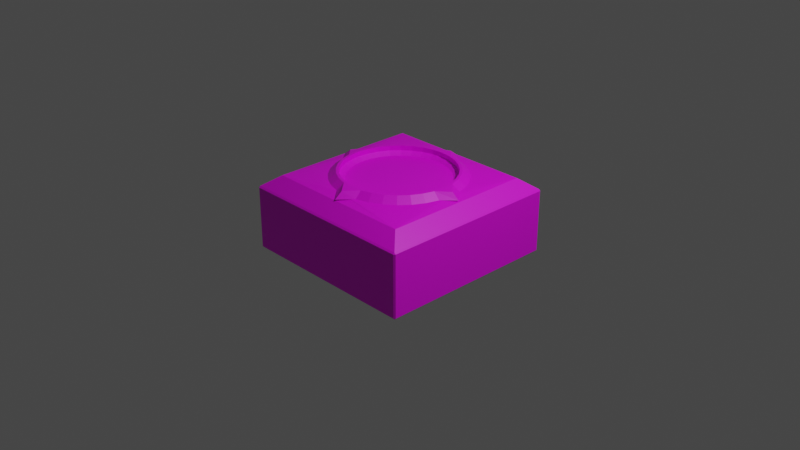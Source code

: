 # Source: DisconnectedSocketBlock.blend  (saved by Blender 3.3.6; exported with 4.5.12 LTS)
import bpy
from mathutils import Matrix  # noqa: F401  (used for matrix-valued properties, if any)

bpy.ops.wm.read_factory_settings(use_empty=True)
scene = bpy.context.scene
scene.name = 'Scene'

# ---- collections
col_collection = bpy.data.collections.new('Collection'); scene.collection.children.link(col_collection)

# ---- images (referenced by path relative to the original .blend; pixels are not part of the script)
import os
ASSET_DIR = os.environ.get("B2B_ASSET_DIR", "")  # directory of the original .blend (textures are referenced by path, not embedded)
HERE = os.path.dirname(os.path.abspath(__file__))  # packed textures are extracted next to this script under _unpacked/

def load_image(name, relpath, width, height, colorspace="sRGB"):
    """Load a texture the original file referenced (path relative to the .blend, or extracted next to this script)."""
    p = next((c for c in (os.path.join(HERE, relpath), os.path.join(ASSET_DIR, relpath)) if relpath and os.path.exists(c)), "")
    if p:
        img = bpy.data.images.load(p, check_existing=True)
        img.name = name
    else:  # same state as the original file: an image datablock whose file is absent (Cycles renders it pink)
        img = bpy.data.images.new(name, width, height)
        img.source = "FILE"
        img.filepath = "//" + (relpath or name)
    img.colorspace_settings.name = colorspace
    return img
img_mesh_sockettile_01 = load_image('Mesh_SocketTile_01', 'DisconnectedSocketBlock.png', 1024, 1024, 'sRGB')

# ---- materials (node trees are filled in below, after node groups)
mat_socketblock_mat = bpy.data.materials.new('SocketBlock_MAT')
mat_socketblock_mat.alpha_threshold = 0.0
mat_socketblock_mat.use_transparent_shadow = False
mat_socketblock_mat.roughness = 0.5
mat_socketblock_mat.line_color = (0.0, 0.0, 0.0, 1.0)

# ---- material node trees
mat_socketblock_mat.use_nodes = True; mat_socketblock_mat.node_tree.nodes.clear()
_N = mat_socketblock_mat.node_tree.nodes; _L = mat_socketblock_mat.node_tree.links
n0 = _N.new('ShaderNodeOutputMaterial'); n0.name = 'Material Output'; n0.location = (300, 300)
n1 = _N.new('ShaderNodeBsdfPrincipled'); n1.name = 'Principled BSDF'; n1.location = (10, 300)
n1.distribution = 'GGX'
n1.subsurface_method = 'RANDOM_WALK_SKIN'
n1.inputs[3].default_value = 1.45
n1.inputs[27].default_value = (0.0, 0.0, 0.0, 1.0)
n1.inputs[28].default_value = 1.0
n2 = _N.new('ShaderNodeTexImage'); n2.name = 'Image Texture'; n2.location = (-280, 273)
n2.image = img_mesh_sockettile_01
_L.new(n1.outputs[0], n0.inputs[0])
_L.new(n2.outputs[0], n1.inputs[0])
n0.is_active_output = True

# ---- world
world_world = bpy.data.worlds.new('World'); scene.world = world_world
world_world.use_nodes = True; world_world.node_tree.nodes.clear()
_N = world_world.node_tree.nodes; _L = world_world.node_tree.links
n0 = _N.new('ShaderNodeOutputWorld'); n0.name = 'World Output'; n0.location = (300, 300)
n1 = _N.new('ShaderNodeBackground'); n1.name = 'Background'; n1.location = (10, 300)
n1.inputs[0].default_value = (0.05088, 0.05088, 0.05088, 1.0)
_L.new(n1.outputs[0], n0.inputs[0])
n0.is_active_output = True
world_world.color = (0.05088, 0.05088, 0.05088)
world_world.use_sun_shadow = False
world_world.sun_shadow_jitter_overblur = 0.0

# ---- cameras
cam_camera = bpy.data.cameras.new('Camera')
cam_camera.clip_end = 100.0
cam_camera.ortho_scale = 7.314

# ---- lights
light_light = bpy.data.lights.new('Light', 'POINT')
light_light.transmission_factor = 0.0
light_light.energy = 1000.0
light_light.shadow_soft_size = 0.1
light_light.shadow_maximum_resolution = 0.006
light_light.use_absolute_resolution = True

# ---- meshes
me_cube = bpy.data.meshes.new('Cube')
me_cube.from_pydata([(1.0, 0.9845, 0.3327), (0.9845, 1.0, 0.3327), (0.8248, 0.8248, 0.4659), (0.9845, 0.9845, -0.3449), (0.9845, 1.0, -0.3294), (1.0, 0.9845, -0.3294), (0.9845, -1.0, 0.3327), (1.0, -0.9845, 0.3327), (0.8248, -0.8248, 0.4659), (1.0, -0.9845, -0.3294), (0.9845, -1.0, -0.3294), (0.9845, -0.9845, -0.3449), (-1.0, 0.9845, 0.3327), (-0.8248, 0.8248, 0.4659), (-0.9845, 1.0, 0.3327), (-1.0, 0.9845, -0.3294), (-0.9845, 1.0, -0.3294), (-0.9845, 0.9845, -0.3449), (-1.0, -0.9845, 0.3327), (-0.9845, -1.0, 0.3327), (-0.8248, -0.8248, 0.4659), (-1.0, -0.9845, -0.3294), (-0.9845, -0.9845, -0.3449), (-0.9845, -1.0, -0.3294), (0.9845, 1.0, 0.01537), (1.0, 0.9845, 0.01537), (1.0, 0.9845, 0.0006461), (0.9845, 1.0, 0.0006461), (-1.0, -0.9845, 0.0006461), (-0.9845, -1.0, 0.0006461), (-0.9845, -1.0, 0.01537), (-1.0, -0.9845, 0.01537), (1.0, -0.9845, 0.01537), (0.9845, -1.0, 0.01537), (0.9845, -1.0, 0.0006461), (1.0, -0.9845, 0.0006461), (-1.0, 0.9845, 0.01537), (-0.9845, 1.0, 0.01537), (-0.9845, 1.0, 0.0006461), (-1.0, 0.9845, 0.0006461), (1.0, 0.9845, 0.1413), (0.9845, 1.0, 0.1413), (0.9845, 1.0, -0.01325), (1.0, 0.9845, -0.01325), (-0.9845, -1.0, -0.01325), (-1.0, -0.9845, -0.01325), (-1.0, -0.9845, 0.1413), (-0.9845, -1.0, 0.1413), (0.9845, -1.0, 0.1413), (1.0, -0.9845, 0.1413), (1.0, -0.9845, -0.01325), (0.9845, -1.0, -0.01325), (-0.9845, 1.0, 0.1413), (-1.0, 0.9845, 0.1413), (-1.0, 0.9845, -0.01325), (-0.9845, 1.0, -0.01325), (-0.9845, 1.0, 0.002909), (-1.0, 0.9845, 0.002909), (0.9845, -1.0, 0.002909), (1.0, -0.9845, 0.002909), (-0.9845, -1.0, 0.002909), (-1.0, -0.9845, 0.002909), (1.0, 0.9845, 0.002909), (0.9845, 1.0, 0.002909), (-0.9845, 1.0, -0.001221), (0.9845, -1.0, -0.001221), (-1.0, -0.9845, -0.001221), (1.0, 0.9845, -0.001221), (-1.0, 0.9845, -0.001221), (1.0, -0.9845, -0.001221), (-0.9845, -1.0, -0.001221), (0.9845, 1.0, -0.001221), (0.9845, -0.9845, 0.3481), (-0.9845, -0.9845, 0.3481), (0.9845, 0.9845, 0.3481), (-0.9845, 0.9845, 0.3481), (-5.491e-08, 0.6001, 0.5008), (0.1171, 0.5886, 0.5008), (0.2297, 0.5545, 0.5008), (0.3334, 0.499, 0.5008), (0.4244, 0.4244, 0.5008), (0.499, 0.3334, 0.5008), (0.5545, 0.2297, 0.5008), (0.5886, 0.1171, 0.5008), (0.6001, -2.081e-09, 0.5008), (0.5886, -0.1171, 0.5008), (0.5545, -0.2297, 0.5008), (0.499, -0.3334, 0.5008), (0.4244, -0.4244, 0.5008), (0.3334, -0.499, 0.5008), (0.2297, -0.5545, 0.5008), (0.1171, -0.5886, 0.5008), (-8.58e-09, -0.6001, 0.5008), (-0.1171, -0.5886, 0.5008), (-0.2297, -0.5545, 0.5008), (-0.3334, -0.499, 0.5008), (-0.4244, -0.4244, 0.5008), (-0.499, -0.3334, 0.5008), (-0.5545, -0.2297, 0.5008), (-0.5886, -0.1171, 0.5008), (-0.6001, -2.93e-09, 0.5008), (-0.5886, 0.1171, 0.5008), (-0.5545, 0.2297, 0.5008), (-0.499, 0.3334, 0.5008), (-0.4244, 0.4244, 0.5008), (-0.3334, 0.499, 0.5008), (-0.2297, 0.5545, 0.5008), (-0.1171, 0.5886, 0.5008), (-6.252e-08, 0.7111, 0.4887), (0.1387, 0.6975, 0.4887), (0.2721, 0.657, 0.4887), (0.3951, 0.5913, 0.4887), (0.5029, 0.5029, 0.4887), (0.5913, 0.3951, 0.4887), (0.657, 0.2721, 0.4887), (0.6975, 0.1387, 0.4887), (0.7111, -5.269e-10, 0.4887), (0.6975, -0.1387, 0.4887), (0.657, -0.2721, 0.4887), (0.5913, -0.3951, 0.4887), (0.5029, -0.5029, 0.4887), (0.3951, -0.5913, 0.4887), (0.2721, -0.657, 0.4887), (0.1387, -0.6975, 0.4887), (-1.329e-09, -0.7111, 0.4887), (-0.1387, -0.6975, 0.4887), (-0.2721, -0.657, 0.4887), (-0.3951, -0.5913, 0.4887), (-0.5029, -0.5029, 0.4887), (-0.5913, -0.3951, 0.4887), (-0.657, -0.2721, 0.4887), (-0.6975, -0.1387, 0.4887), (-0.7111, -5.269e-10, 0.4887), (-0.6975, 0.1387, 0.4887), (-0.657, 0.2721, 0.4887), (-0.5913, 0.3951, 0.4887), (-0.5029, 0.5029, 0.4887), (-0.3951, 0.5913, 0.4887), (-0.2721, 0.657, 0.4887), (-0.1387, 0.6975, 0.4887), (-5.757e-08, 0.6285, 0.5515), (0.1226, 0.6164, 0.5515), (0.2405, 0.5807, 0.5515), (0.3492, 0.5226, 0.5515), (0.4444, 0.4444, 0.5515), (0.5226, 0.3492, 0.5515), (0.5807, 0.2405, 0.5515), (0.6164, 0.1226, 0.5515), (0.6285, -2.93e-09, 0.5515), (0.6164, -0.1226, 0.5515), (0.5807, -0.2405, 0.5515), (0.5226, -0.3492, 0.5515), (0.4444, -0.4444, 0.5515), (0.3492, -0.5226, 0.5515), (0.2405, -0.5807, 0.5515), (0.1226, -0.6164, 0.5515), (-3.485e-09, -0.6285, 0.5515), (-0.1226, -0.6164, 0.5515), (-0.2405, -0.5807, 0.5515), (-0.3492, -0.5226, 0.5515), (-0.4444, -0.4444, 0.5515), (-0.5226, -0.3492, 0.5515), (-0.5807, -0.2405, 0.5515), (-0.6164, -0.1226, 0.5515), (-0.6285, -2.93e-09, 0.5515), (-0.6164, 0.1226, 0.5515), (-0.5807, 0.2405, 0.5515), (-0.5226, 0.3492, 0.5515), (-0.4444, 0.4444, 0.5515), (-0.3492, 0.5226, 0.5515), (-0.2405, 0.5807, 0.5515), (-0.1226, 0.6164, 0.5515), (-5.491e-08, 0.6001, 0.5515), (0.1171, 0.5886, 0.5515), (0.2297, 0.5545, 0.5515), (0.3334, 0.499, 0.5515), (0.4244, 0.4244, 0.5515), (0.499, 0.3334, 0.5515), (0.5545, 0.2297, 0.5515), (0.5886, 0.1171, 0.5515), (0.6001, -2.081e-09, 0.5515), (0.5886, -0.1171, 0.5515), (0.5545, -0.2297, 0.5515), (0.499, -0.3334, 0.5515), (0.4244, -0.4244, 0.5515), (0.3334, -0.499, 0.5515), (0.2297, -0.5545, 0.5515), (0.1171, -0.5886, 0.5515), (-8.58e-09, -0.6001, 0.5515), (-0.1171, -0.5886, 0.5515), (-0.2297, -0.5545, 0.5515), (-0.3334, -0.499, 0.5515), (-0.4244, -0.4244, 0.5515), (-0.499, -0.3334, 0.5515), (-0.5545, -0.2297, 0.5515), (-0.5886, -0.1171, 0.5515), (-0.6001, -2.93e-09, 0.5515), (-0.5886, 0.1171, 0.5515), (-0.5545, 0.2297, 0.5515), (-0.499, 0.3334, 0.5515), (-0.4244, 0.4244, 0.5515), (-0.3334, 0.499, 0.5515), (-0.2297, 0.5545, 0.5515), (-0.1171, 0.5886, 0.5515), (-5.182e-08, 0.5401, 0.465), (0.1054, 0.5297, 0.465), (0.2067, 0.499, 0.465), (0.3, 0.449, 0.465), (0.3819, 0.3819, 0.465), (0.449, 0.3, 0.465), (0.499, 0.2067, 0.465), (0.5297, 0.1054, 0.465), (0.5401, -5.974e-09, 0.465), (0.5297, -0.1054, 0.465), (0.499, -0.2067, 0.465), (0.449, -0.3, 0.465), (0.3819, -0.3819, 0.465), (0.3, -0.449, 0.465), (0.2067, -0.499, 0.465), (0.1054, -0.5297, 0.465), (-1.012e-08, -0.5401, 0.465), (-0.1054, -0.5297, 0.465), (-0.2067, -0.499, 0.465), (-0.3, -0.449, 0.465), (-0.3819, -0.3819, 0.465), (-0.449, -0.3, 0.465), (-0.499, -0.2067, 0.465), (-0.5297, -0.1054, 0.465), (-0.5401, -6.738e-09, 0.465), (-0.5297, 0.1054, 0.465), (-0.499, 0.2067, 0.465), (-0.449, 0.3, 0.465), (-0.3819, 0.3819, 0.465), (-0.3, 0.449, 0.465), (-0.2067, 0.499, 0.465), (-0.1054, 0.5297, 0.465), (3.725e-08, -0.833, 0.4812), (3.539e-08, -0.7511, 0.5441), (0.8205, 1.118e-08, 0.4835), (0.7387, 7.451e-09, 0.5464), (-2.129e-09, 0.8107, 0.4739), (9.725e-10, 0.7288, 0.5367), (-0.8153, 3.725e-09, 0.4728), (-0.7334, 0.0, 0.5356)], [(34, 51)], [(37, 14, 1, 24), (51, 44, 29, 23, 10), (33, 6, 19, 30), (2, 13, 20, 132, 133, 134, 135, 136, 137, 138, 139, 108, 109, 110, 111, 112, 113, 114, 115, 116), (17, 3, 11, 22), (31, 18, 12, 36), (0, 1, 74), (3, 4, 5), (6, 7, 72), (9, 10, 11), (12, 75, 14), (15, 16, 17), (18, 19, 73), (21, 22, 23), (17, 22, 21, 15), (3, 17, 16, 4), (30, 19, 18, 31), (72, 73, 19, 6), (74, 72, 7, 0), (22, 11, 10, 23), (73, 75, 12, 18), (75, 74, 1, 14), (11, 3, 5, 9), (0, 25, 24, 1), (64, 55, 54, 68), (65, 51, 50, 69), (6, 33, 32, 7), (14, 37, 36, 12), (67, 43, 42, 71), (25, 0, 7, 32), (70, 60, 61, 66), (67, 62, 59, 69), (66, 61, 57, 68), (64, 56, 63, 71), (65, 58, 60, 70), (51, 65, 70, 44), (55, 64, 71, 42), (45, 66, 68, 54), (43, 67, 69, 50), (44, 70, 66, 45), (62, 67, 71, 63), (58, 65, 69, 59), (56, 64, 68, 57), (21, 28, 45, 54, 39, 15), (23, 44, 45, 21), (15, 54, 55, 16), (5, 43, 50, 9), (9, 50, 51, 10), (16, 55, 42, 4), (4, 42, 43, 5), (24, 63, 56, 37), (36, 37, 56, 57), (36, 57, 61, 31), (31, 61, 60, 30), (30, 60, 58, 33), (32, 33, 58, 59), (32, 59, 62, 25), (24, 25, 62, 63), (8, 20, 73, 72), (2, 8, 72, 74), (20, 13, 75, 73), (13, 2, 74, 75), (100, 99, 227, 228), (117, 118, 119, 120, 121, 122, 123, 124, 125, 126, 127, 128, 129, 130, 131, 132, 20, 8, 2, 116), (113, 112, 144, 145), (139, 138, 170, 171), (98, 99, 195, 194), (112, 111, 143, 144), (138, 137, 169, 170), (97, 98, 194, 193), (111, 110, 142, 143), (137, 136, 168, 169), (96, 97, 193, 192), (110, 109, 141, 142), (136, 135, 167, 168), (95, 96, 192, 191), (141, 109, 240, 241), (135, 134, 166, 167), (94, 95, 191, 190), (134, 133, 165, 166), (93, 94, 190, 189), (132, 131, 242), (92, 93, 189, 188), (164, 165, 243), (91, 92, 188, 187), (131, 130, 162, 163), (90, 91, 187, 186), (130, 129, 161, 162), (89, 90, 186, 185), (129, 128, 160, 161), (88, 89, 185, 184), (128, 127, 159, 160), (87, 88, 184, 183), (127, 126, 158, 159), (86, 87, 183, 182), (126, 125, 157, 158), (172, 173, 141, 140), (173, 174, 142, 141), (174, 175, 143, 142), (175, 176, 144, 143), (176, 177, 145, 144), (177, 178, 146, 145), (178, 179, 147, 146), (179, 180, 148, 147), (180, 181, 149, 148), (181, 182, 150, 149), (182, 183, 151, 150), (183, 184, 152, 151), (184, 185, 153, 152), (185, 186, 154, 153), (186, 187, 155, 154), (187, 188, 156, 155), (188, 189, 157, 156), (189, 190, 158, 157), (190, 191, 159, 158), (191, 192, 160, 159), (192, 193, 161, 160), (193, 194, 162, 161), (194, 195, 163, 162), (195, 196, 164, 163), (196, 197, 165, 164), (197, 198, 166, 165), (198, 199, 167, 166), (199, 200, 168, 167), (200, 201, 169, 168), (201, 202, 170, 169), (202, 203, 171, 170), (203, 172, 140, 171), (99, 100, 196, 195), (108, 139, 240), (114, 113, 145, 146), (100, 101, 197, 196), (115, 114, 146, 147), (101, 102, 198, 197), (148, 149, 239), (102, 103, 199, 198), (76, 77, 173, 172), (116, 115, 238), (103, 104, 200, 199), (77, 78, 174, 173), (118, 117, 149, 150), (104, 105, 201, 200), (78, 79, 175, 174), (119, 118, 150, 151), (105, 106, 202, 201), (79, 80, 176, 175), (120, 119, 151, 152), (106, 107, 203, 202), (80, 81, 177, 176), (121, 120, 152, 153), (107, 76, 172, 203), (81, 82, 178, 177), (122, 121, 153, 154), (82, 83, 179, 178), (123, 122, 154, 155), (83, 84, 180, 179), (125, 124, 236), (84, 85, 181, 180), (157, 125, 236, 237), (85, 86, 182, 181), (212, 211, 210, 209, 208, 207, 206, 205, 204, 235, 234, 233, 232, 231, 230, 229, 228, 227, 226, 225, 224, 223, 222, 221, 220, 219, 218, 217, 216, 215, 214, 213), (87, 86, 214, 215), (101, 100, 228, 229), (88, 87, 215, 216), (102, 101, 229, 230), (89, 88, 216, 217), (103, 102, 230, 231), (90, 89, 217, 218), (77, 76, 204, 205), (104, 103, 231, 232), (91, 90, 218, 219), (78, 77, 205, 206), (105, 104, 232, 233), (92, 91, 219, 220), (79, 78, 206, 207), (106, 105, 233, 234), (93, 92, 220, 221), (80, 79, 207, 208), (107, 106, 234, 235), (94, 93, 221, 222), (81, 80, 208, 209), (76, 107, 235, 204), (95, 94, 222, 223), (82, 81, 209, 210), (96, 95, 223, 224), (83, 82, 210, 211), (97, 96, 224, 225), (84, 83, 211, 212), (98, 97, 225, 226), (85, 84, 212, 213), (99, 98, 226, 227), (86, 85, 213, 214), (155, 156, 237), (156, 157, 237), (124, 123, 236), (123, 155, 237, 236), (149, 117, 238, 239), (117, 116, 238), (147, 148, 239), (115, 147, 239, 238), (140, 141, 241), (139, 171, 241, 240), (171, 140, 241), (109, 108, 240), (131, 163, 243, 242), (165, 133, 242, 243), (133, 132, 242), (163, 164, 243)])
_uv = me_cube.uv_layers.new(name='UVMap')
_uv.uv.foreach_set('vector', [0.06155, 0.8865, 0.0125, 0.8865, 0.0125, 0.6713, 0.06155, 0.6713, 0.8187, 0.0125, 0.8187, 0.2277, 0.8209, 0.2277, 0.7698, 0.2277, 0.7698, 0.0125, 0.8259, 0.5078, 0.7769, 0.5078, 0.7769, 0.2925, 0.8259, 0.2925, 0.3419, 0.0125, 0.5969, 0.0125, 0.5969, 0.2675, 0.5793, 0.14, 0.5772, 0.1186, 0.571, 0.09794, 0.5608, 0.07893, 0.5471, 0.06227, 0.5305, 0.0486, 0.5115, 0.03844, 0.4908, 0.03219, 0.4694, 0.03008, 0.448, 0.03219, 0.4273, 0.03844, 0.4083, 0.0486, 0.3917, 0.06227, 0.378, 0.07893, 0.3678, 0.09794, 0.3616, 0.1186, 0.3595, 0.14, 0.0125, 0.3419, 0.3169, 0.3419, 0.3169, 0.6463, 0.0125, 0.6463, 0.1356, 0.8865, 0.08655, 0.8865, 0.08655, 0.6713, 0.1356, 0.6713, 0.6802, 0.2657, 0.6774, 0.2638, 0.6802, 0.2628, 0.6988, 0.4866, 0.696, 0.4856, 0.6988, 0.4837, 0.671, 0.4866, 0.6682, 0.4847, 0.671, 0.4837, 0.5881, 0.4837, 0.5881, 0.4871, 0.5857, 0.4854, 0.6497, 0.2638, 0.6524, 0.2628, 0.6524, 0.2658, 0.6155, 0.4837, 0.6155, 0.4871, 0.6131, 0.4854, 0.6219, 0.2648, 0.6247, 0.2628, 0.6247, 0.2658, 0.6405, 0.4847, 0.6432, 0.4837, 0.6432, 0.4866, 0.9327, 0.2925, 0.9327, 0.5969, 0.9303, 0.5969, 0.9303, 0.2925, 0.2345, 0.9757, 0.2345, 0.6713, 0.2369, 0.6713, 0.2369, 0.9757, 0.3453, 0.7547, 0.3453, 0.8037, 0.3419, 0.8037, 0.3419, 0.7547, 0.9875, 0.2925, 0.9875, 0.5969, 0.9851, 0.5969, 0.9851, 0.2925, 0.9601, 0.6219, 0.9601, 0.9263, 0.9577, 0.9263, 0.9577, 0.6219, 0.2916, 0.6713, 0.2916, 0.9757, 0.2893, 0.9757, 0.2893, 0.6713, 0.9303, 0.9263, 0.9303, 0.6219, 0.9327, 0.6219, 0.9327, 0.9263, 0.2619, 0.9757, 0.2619, 0.6713, 0.2643, 0.6713, 0.2643, 0.9757, 0.9577, 0.5969, 0.9577, 0.2925, 0.9601, 0.2925, 0.9601, 0.5969, 0.3986, 0.8037, 0.3986, 0.7547, 0.402, 0.7547, 0.402, 0.8037, 0.8797, 0.5111, 0.8778, 0.5111, 0.8778, 0.5077, 0.8797, 0.5077, 0.7256, 0.4871, 0.7238, 0.4871, 0.7238, 0.4837, 0.7256, 0.4837, 0.3703, 0.8037, 0.3703, 0.7547, 0.3736, 0.7547, 0.3736, 0.8037, 0.7173, 0.795, 0.7173, 0.746, 0.7206, 0.746, 0.7206, 0.795, 0.8728, 0.2378, 0.8746, 0.2378, 0.8746, 0.2412, 0.8728, 0.2412, 0.671, 0.2378, 0.6219, 0.2378, 0.6219, 0.0125, 0.671, 0.0125, 0.5609, 0.7493, 0.5603, 0.7493, 0.5603, 0.746, 0.5609, 0.746, 0.9541, 0.2378, 0.9534, 0.2378, 0.9534, 0.0125, 0.9541, 0.0125, 0.9047, 0.2925, 0.9053, 0.2925, 0.9053, 0.5077, 0.9047, 0.5077, 0.9047, 0.5111, 0.9053, 0.5111, 0.9053, 0.7264, 0.9047, 0.7264, 0.5609, 0.9646, 0.5603, 0.9646, 0.5603, 0.7493, 0.5609, 0.7493, 0.9284, 0.2311, 0.9266, 0.2311, 0.9266, 0.01588, 0.9284, 0.01588, 0.8778, 0.5111, 0.8797, 0.5111, 0.8797, 0.7264, 0.8778, 0.7264, 0.8778, 0.2925, 0.8797, 0.2925, 0.8797, 0.5077, 0.8778, 0.5077, 0.8746, 0.2378, 0.8728, 0.2378, 0.8728, 0.0125, 0.8746, 0.0125, 0.9284, 0.01588, 0.9266, 0.01588, 0.9266, 0.0125, 0.9284, 0.0125, 0.9534, 0.2378, 0.9541, 0.2378, 0.9541, 0.2412, 0.9534, 0.2412, 0.7328, 0.2662, 0.7321, 0.2662, 0.7321, 0.2628, 0.7328, 0.2628, 0.9053, 0.5111, 0.9047, 0.5111, 0.9047, 0.5077, 0.9053, 0.5077, 0.8209, 0.7516, 0.7699, 0.7516, 0.7721, 0.7516, 0.7721, 0.5363, 0.7699, 0.5363, 0.8209, 0.5363, 0.4304, 0.7547, 0.4304, 0.8036, 0.427, 0.8036, 0.427, 0.7547, 0.4588, 0.7547, 0.4588, 0.8036, 0.4554, 0.8036, 0.4554, 0.7547, 0.7448, 0.2378, 0.696, 0.2378, 0.696, 0.0125, 0.7448, 0.0125, 0.4872, 0.7547, 0.4872, 0.8036, 0.4838, 0.8036, 0.4838, 0.7547, 0.2095, 0.8865, 0.1606, 0.8865, 0.1606, 0.6713, 0.2095, 0.6713, 0.5155, 0.7547, 0.5155, 0.8036, 0.5122, 0.8036, 0.5122, 0.7547, 0.8528, 0.7264, 0.8509, 0.7264, 0.8509, 0.5111, 0.8528, 0.5111, 0.8528, 0.5077, 0.8528, 0.5111, 0.8509, 0.5111, 0.8509, 0.5077, 0.8528, 0.5077, 0.8509, 0.5077, 0.8509, 0.2925, 0.8528, 0.2925, 0.8996, 0.0125, 0.9016, 0.0125, 0.9016, 0.01588, 0.8996, 0.01588, 0.8996, 0.01588, 0.9016, 0.01588, 0.9016, 0.2311, 0.8996, 0.2311, 0.7052, 0.2662, 0.7052, 0.2628, 0.7071, 0.2628, 0.7071, 0.2662, 0.8459, 0.0125, 0.8478, 0.0125, 0.8478, 0.2378, 0.8459, 0.2378, 0.8459, 0.2412, 0.8459, 0.2378, 0.8478, 0.2378, 0.8478, 0.2412, 0.03719, 0.2922, 0.2922, 0.2922, 0.3169, 0.3169, 0.0125, 0.3169, 0.03719, 0.03719, 0.03719, 0.2922, 0.0125, 0.3169, 0.0125, 0.0125, 0.2922, 0.2922, 0.2922, 0.03719, 0.3169, 0.0125, 0.3169, 0.3169, 0.2922, 0.03719, 0.03719, 0.03719, 0.0125, 0.0125, 0.3169, 0.0125, 0.6257, 0.5399, 0.6435, 0.5363, 0.6444, 0.5456, 0.6284, 0.5488, 0.3616, 0.1615, 0.3678, 0.1821, 0.378, 0.2011, 0.3917, 0.2177, 0.4083, 0.2314, 0.4273, 0.2416, 0.448, 0.2478, 0.4694, 0.2499, 0.4908, 0.2478, 0.5115, 0.2416, 0.5305, 0.2314, 0.5471, 0.2177, 0.5608, 0.2011, 0.571, 0.1821, 0.5772, 0.1615, 0.5793, 0.14, 0.5969, 0.2675, 0.3419, 0.2675, 0.3419, 0.0125, 0.3595, 0.14, 0.4832, 0.2967, 0.5031, 0.305, 0.4971, 0.3162, 0.4795, 0.3089, 0.5607, 0.3911, 0.5607, 0.4127, 0.548, 0.4114, 0.548, 0.3924, 0.6923, 0.8169, 0.6923, 0.8333, 0.6844, 0.8333, 0.6844, 0.8169, 0.5031, 0.305, 0.521, 0.3169, 0.5129, 0.3268, 0.4971, 0.3162, 0.5607, 0.4127, 0.5565, 0.4338, 0.5443, 0.4301, 0.548, 0.4114, 0.6923, 0.7993, 0.6923, 0.8169, 0.6844, 0.8169, 0.6844, 0.7993, 0.521, 0.3169, 0.5363, 0.3322, 0.5264, 0.3403, 0.5129, 0.3268, 0.5565, 0.4338, 0.5482, 0.4537, 0.537, 0.4477, 0.5443, 0.4301, 0.6923, 0.7811, 0.6923, 0.7993, 0.6844, 0.7993, 0.6844, 0.7811, 0.5363, 0.3322, 0.5482, 0.3501, 0.537, 0.3561, 0.5264, 0.3403, 0.5482, 0.4537, 0.5363, 0.4717, 0.5264, 0.4636, 0.537, 0.4477, 0.6923, 0.7631, 0.6923, 0.7811, 0.6844, 0.7811, 0.6844, 0.7631, 0.537, 0.3561, 0.5482, 0.3501, 0.5545, 0.3706, 0.5425, 0.3743, 0.5363, 0.4717, 0.521, 0.4869, 0.5129, 0.477, 0.5264, 0.4636, 0.6923, 0.746, 0.6923, 0.7631, 0.6844, 0.7631, 0.6844, 0.746, 0.521, 0.4869, 0.5031, 0.4989, 0.4971, 0.4876, 0.5129, 0.477, 0.7778, 0.79, 0.7778, 0.8056, 0.7699, 0.8056, 0.7699, 0.79, 0.5793, 0.14, 0.5772, 0.1615, 0.5783, 0.14, 0.7778, 0.7766, 0.7778, 0.79, 0.7699, 0.79, 0.7699, 0.7766, 0.5137, 0.5714, 0.5002, 0.5579, 0.5122, 0.5726, 0.5937, 0.8631, 0.5937, 0.8772, 0.5859, 0.8772, 0.5859, 0.8631, 0.4621, 0.5113, 0.4405, 0.5113, 0.4418, 0.4986, 0.4608, 0.4986, 0.5937, 0.8471, 0.5937, 0.8631, 0.5859, 0.8631, 0.5859, 0.8471, 0.4405, 0.5113, 0.4194, 0.5071, 0.4231, 0.4949, 0.4418, 0.4986, 0.5937, 0.8297, 0.5937, 0.8471, 0.5859, 0.8471, 0.5859, 0.8297, 0.4194, 0.5071, 0.3995, 0.4989, 0.4055, 0.4876, 0.4231, 0.4949, 0.5937, 0.8116, 0.5937, 0.8297, 0.5859, 0.8297, 0.5859, 0.8116, 0.3995, 0.4989, 0.3816, 0.4869, 0.3897, 0.477, 0.4055, 0.4876, 0.5937, 0.7935, 0.5937, 0.8116, 0.5859, 0.8116, 0.5859, 0.7935, 0.3816, 0.4869, 0.3663, 0.4717, 0.3762, 0.4636, 0.3897, 0.477, 0.5937, 0.7761, 0.5937, 0.7935, 0.5859, 0.7935, 0.5859, 0.7761, 0.3663, 0.4717, 0.3543, 0.4537, 0.3656, 0.4477, 0.3762, 0.4636, 0.3797, 0.5613, 0.3669, 0.5742, 0.3635, 0.5714, 0.3769, 0.5579, 0.3669, 0.5742, 0.3568, 0.5893, 0.3529, 0.5872, 0.3635, 0.5714, 0.3568, 0.5893, 0.3498, 0.6061, 0.3456, 0.6048, 0.3529, 0.5872, 0.3498, 0.6061, 0.3463, 0.6239, 0.3419, 0.6235, 0.3456, 0.6048, 0.3463, 0.6239, 0.3463, 0.6421, 0.3419, 0.6425, 0.3419, 0.6235, 0.3463, 0.6421, 0.3498, 0.6599, 0.3456, 0.6612, 0.3419, 0.6425, 0.3498, 0.6599, 0.3568, 0.6767, 0.3529, 0.6788, 0.3456, 0.6612, 0.3568, 0.6767, 0.3669, 0.6919, 0.3635, 0.6946, 0.3529, 0.6788, 0.3669, 0.6919, 0.3797, 0.7047, 0.3769, 0.7081, 0.3635, 0.6946, 0.3797, 0.7047, 0.3948, 0.7148, 0.3928, 0.7187, 0.3769, 0.7081, 0.3948, 0.7148, 0.4116, 0.7218, 0.4104, 0.726, 0.3928, 0.7187, 0.4116, 0.7218, 0.4295, 0.7253, 0.4291, 0.7297, 0.4104, 0.726, 0.4295, 0.7253, 0.4477, 0.7253, 0.4481, 0.7297, 0.4291, 0.7297, 0.4477, 0.7253, 0.4655, 0.7218, 0.4668, 0.726, 0.4481, 0.7297, 0.4655, 0.7218, 0.4823, 0.7148, 0.4844, 0.7187, 0.4668, 0.726, 0.4823, 0.7148, 0.4974, 0.7047, 0.5002, 0.7081, 0.4844, 0.7187, 0.4974, 0.7047, 0.5103, 0.6919, 0.5137, 0.6946, 0.5002, 0.7081, 0.5103, 0.6919, 0.5204, 0.6767, 0.5243, 0.6788, 0.5137, 0.6946, 0.5204, 0.6767, 0.5274, 0.6599, 0.5315, 0.6612, 0.5243, 0.6788, 0.5274, 0.6599, 0.5309, 0.6421, 0.5353, 0.6425, 0.5315, 0.6612, 0.5309, 0.6421, 0.5309, 0.6239, 0.5353, 0.6235, 0.5353, 0.6425, 0.5309, 0.6239, 0.5274, 0.6061, 0.5315, 0.6048, 0.5353, 0.6235, 0.5274, 0.6061, 0.5204, 0.5893, 0.5243, 0.5872, 0.5315, 0.6048, 0.5204, 0.5893, 0.5103, 0.5742, 0.5137, 0.5714, 0.5243, 0.5872, 0.5103, 0.5742, 0.4974, 0.5613, 0.5002, 0.5579, 0.5137, 0.5714, 0.4974, 0.5613, 0.4823, 0.5512, 0.4844, 0.5473, 0.5002, 0.5579, 0.4823, 0.5512, 0.4655, 0.5442, 0.4668, 0.54, 0.4844, 0.5473, 0.4655, 0.5442, 0.4477, 0.5407, 0.4481, 0.5363, 0.4668, 0.54, 0.4477, 0.5407, 0.4295, 0.5407, 0.4291, 0.5363, 0.4481, 0.5363, 0.4295, 0.5407, 0.4116, 0.5442, 0.4104, 0.54, 0.4291, 0.5363, 0.4116, 0.5442, 0.3948, 0.5512, 0.3928, 0.5473, 0.4104, 0.54, 0.3948, 0.5512, 0.3797, 0.5613, 0.3769, 0.5579, 0.3928, 0.5473, 0.6923, 0.8333, 0.6923, 0.8479, 0.6844, 0.8479, 0.6844, 0.8333, 0.4694, 0.03008, 0.4908, 0.03219, 0.4694, 0.03113, 0.4621, 0.2925, 0.4832, 0.2967, 0.4795, 0.3089, 0.4608, 0.3052, 0.6594, 0.746, 0.6594, 0.76, 0.6516, 0.76, 0.6516, 0.746, 0.4405, 0.2925, 0.4621, 0.2925, 0.4608, 0.3052, 0.4418, 0.3052, 0.6594, 0.76, 0.6594, 0.7761, 0.6516, 0.7761, 0.6516, 0.76, 0.3635, 0.6946, 0.3769, 0.7081, 0.3649, 0.6935, 0.6594, 0.7761, 0.6594, 0.7935, 0.6516, 0.7935, 0.6516, 0.7761, 0.6266, 0.746, 0.6266, 0.76, 0.6187, 0.76, 0.6187, 0.746, 0.3595, 0.14, 0.3616, 0.1186, 0.3605, 0.14, 0.6594, 0.7935, 0.6594, 0.8116, 0.6516, 0.8116, 0.6516, 0.7935, 0.6266, 0.76, 0.6266, 0.7761, 0.6187, 0.7761, 0.6187, 0.76, 0.3816, 0.3169, 0.3995, 0.305, 0.4055, 0.3162, 0.3897, 0.3268, 0.6594, 0.8116, 0.6594, 0.8297, 0.6516, 0.8297, 0.6516, 0.8116, 0.6266, 0.7761, 0.6266, 0.7935, 0.6187, 0.7935, 0.6187, 0.7761, 0.3663, 0.3322, 0.3816, 0.3169, 0.3897, 0.3268, 0.3762, 0.3403, 0.6594, 0.8297, 0.6594, 0.8471, 0.6516, 0.8471, 0.6516, 0.8297, 0.6266, 0.7935, 0.6266, 0.8116, 0.6187, 0.8116, 0.6187, 0.7935, 0.3543, 0.3501, 0.3663, 0.3322, 0.3762, 0.3403, 0.3656, 0.3561, 0.6594, 0.8471, 0.6594, 0.8631, 0.6516, 0.8631, 0.6516, 0.8471, 0.6266, 0.8116, 0.6266, 0.8297, 0.6187, 0.8297, 0.6187, 0.8116, 0.3461, 0.37, 0.3543, 0.3501, 0.3656, 0.3561, 0.3583, 0.3737, 0.6594, 0.8631, 0.6594, 0.8772, 0.6516, 0.8772, 0.6516, 0.8631, 0.6266, 0.8297, 0.6266, 0.8471, 0.6187, 0.8471, 0.6187, 0.8297, 0.3419, 0.3911, 0.3461, 0.37, 0.3583, 0.3737, 0.3546, 0.3924, 0.6266, 0.8471, 0.6266, 0.8631, 0.6187, 0.8631, 0.6187, 0.8471, 0.3419, 0.4127, 0.3419, 0.3911, 0.3546, 0.3924, 0.3546, 0.4114, 0.6266, 0.8631, 0.6266, 0.8772, 0.6187, 0.8772, 0.6187, 0.8631, 0.4908, 0.2478, 0.4694, 0.2499, 0.4694, 0.2489, 0.5937, 0.746, 0.5937, 0.76, 0.5859, 0.76, 0.5859, 0.746, 0.3656, 0.4477, 0.3543, 0.4537, 0.3481, 0.4332, 0.3601, 0.4296, 0.5937, 0.76, 0.5937, 0.7761, 0.5859, 0.7761, 0.5859, 0.76, 0.693, 0.2957, 0.7081, 0.302, 0.7217, 0.3111, 0.7333, 0.3226, 0.7424, 0.3362, 0.7487, 0.3514, 0.7519, 0.3674, 0.7519, 0.3838, 0.7487, 0.3998, 0.7424, 0.415, 0.7333, 0.4286, 0.7217, 0.4401, 0.7081, 0.4492, 0.693, 0.4555, 0.677, 0.4587, 0.6606, 0.4587, 0.6445, 0.4555, 0.6294, 0.4492, 0.6158, 0.4401, 0.6042, 0.4286, 0.5951, 0.415, 0.5889, 0.3998, 0.5857, 0.3838, 0.5857, 0.3674, 0.5889, 0.3514, 0.5951, 0.3362, 0.6042, 0.3226, 0.6158, 0.3111, 0.6294, 0.302, 0.6445, 0.2957, 0.6606, 0.2925, 0.677, 0.2925, 0.7243, 0.6875, 0.7114, 0.7004, 0.7056, 0.6932, 0.7171, 0.6816, 0.6089, 0.5468, 0.6257, 0.5399, 0.6284, 0.5488, 0.6132, 0.555, 0.7344, 0.6724, 0.7243, 0.6875, 0.7171, 0.6816, 0.7262, 0.668, 0.5937, 0.5569, 0.6089, 0.5468, 0.6132, 0.555, 0.5996, 0.5641, 0.7414, 0.6556, 0.7344, 0.6724, 0.7262, 0.668, 0.7325, 0.6529, 0.5809, 0.5698, 0.5937, 0.5569, 0.5996, 0.5641, 0.5881, 0.5757, 0.7449, 0.6377, 0.7414, 0.6556, 0.7325, 0.6529, 0.7357, 0.6368, 0.5708, 0.6724, 0.5638, 0.6556, 0.5727, 0.6529, 0.579, 0.668, 0.5708, 0.5849, 0.5809, 0.5698, 0.5881, 0.5757, 0.579, 0.5893, 0.7449, 0.6195, 0.7449, 0.6377, 0.7357, 0.6368, 0.7357, 0.6205, 0.5809, 0.6875, 0.5708, 0.6724, 0.579, 0.668, 0.5881, 0.6816, 0.5638, 0.6017, 0.5708, 0.5849, 0.579, 0.5893, 0.5727, 0.6044, 0.7414, 0.6017, 0.7449, 0.6195, 0.7357, 0.6205, 0.7325, 0.6044, 0.5937, 0.7004, 0.5809, 0.6875, 0.5881, 0.6816, 0.5996, 0.6932, 0.5603, 0.6195, 0.5638, 0.6017, 0.5727, 0.6044, 0.5695, 0.6205, 0.7344, 0.5849, 0.7414, 0.6017, 0.7325, 0.6044, 0.7262, 0.5893, 0.6089, 0.7105, 0.5937, 0.7004, 0.5996, 0.6932, 0.6132, 0.7023, 0.5603, 0.6377, 0.5603, 0.6195, 0.5695, 0.6205, 0.5695, 0.6368, 0.7243, 0.5698, 0.7344, 0.5849, 0.7262, 0.5893, 0.7171, 0.5757, 0.6257, 0.7174, 0.6089, 0.7105, 0.6132, 0.7023, 0.6284, 0.7085, 0.5638, 0.6556, 0.5603, 0.6377, 0.5695, 0.6368, 0.5727, 0.6529, 0.7114, 0.5569, 0.7243, 0.5698, 0.7171, 0.5757, 0.7056, 0.5641, 0.6435, 0.721, 0.6257, 0.7174, 0.6284, 0.7085, 0.6444, 0.7117, 0.6963, 0.5468, 0.7114, 0.5569, 0.7056, 0.5641, 0.6919, 0.555, 0.6617, 0.721, 0.6435, 0.721, 0.6444, 0.7117, 0.6608, 0.7117, 0.6795, 0.5399, 0.6963, 0.5468, 0.6919, 0.555, 0.6768, 0.5488, 0.6795, 0.7174, 0.6617, 0.721, 0.6608, 0.7117, 0.6768, 0.7085, 0.6617, 0.5363, 0.6795, 0.5399, 0.6768, 0.5488, 0.6608, 0.5456, 0.6963, 0.7105, 0.6795, 0.7174, 0.6768, 0.7085, 0.6919, 0.7023, 0.6435, 0.5363, 0.6617, 0.5363, 0.6608, 0.5456, 0.6444, 0.5456, 0.7114, 0.7004, 0.6963, 0.7105, 0.6919, 0.7023, 0.7056, 0.6932, 0.4844, 0.7187, 0.5002, 0.7081, 0.499, 0.7067, 0.5002, 0.7081, 0.5137, 0.6946, 0.499, 0.7067, 0.4694, 0.2499, 0.448, 0.2478, 0.4694, 0.2489, 0.3419, 0.4127, 0.3546, 0.4114, 0.3601, 0.4296, 0.3481, 0.4332, 0.4055, 0.3162, 0.3995, 0.305, 0.42, 0.2987, 0.4236, 0.3107, 0.3616, 0.1615, 0.3595, 0.14, 0.3605, 0.14, 0.3529, 0.6788, 0.3635, 0.6946, 0.3649, 0.6935, 0.4405, 0.2925, 0.4418, 0.3052, 0.4236, 0.3107, 0.42, 0.2987, 0.3769, 0.5579, 0.3635, 0.5714, 0.3781, 0.5593, 0.5607, 0.3911, 0.548, 0.3924, 0.5425, 0.3743, 0.5545, 0.3706, 0.3928, 0.5473, 0.3769, 0.5579, 0.3781, 0.5593, 0.448, 0.03219, 0.4694, 0.03008, 0.4694, 0.03113, 0.4621, 0.5113, 0.4608, 0.4986, 0.479, 0.4931, 0.4826, 0.5051, 0.4971, 0.4876, 0.5031, 0.4989, 0.4826, 0.5051, 0.479, 0.4931, 0.5772, 0.1186, 0.5793, 0.14, 0.5783, 0.14, 0.5243, 0.5872, 0.5137, 0.5714, 0.5122, 0.5726])
me_cube.materials.append(mat_socketblock_mat)
me_cube.use_mirror_vertex_groups = False
me_cube.update()
me_circle = bpy.data.meshes.new('Circle')
me_circle.from_pydata([(0.0, 1.0, 0.0), (-0.1951, 0.9808, 0.0), (-0.3827, 0.9239, 0.0), (-0.5556, 0.8315, 0.0), (-0.7071, 0.7071, 0.0), (-0.8315, 0.5556, 0.0), (-0.9239, 0.3827, 0.0), (-0.9808, 0.1951, 0.0), (-1.0, 0.0, 0.0), (-0.9808, -0.1951, 0.0), (-0.9239, -0.3827, 0.0), (-0.8315, -0.5556, 0.0), (-0.7071, -0.7071, 0.0), (-0.5556, -0.8315, 0.0), (-0.3827, -0.9239, 0.0), (-0.1951, -0.9808, 0.0), (0.0, -1.0, 0.0), (0.1951, -0.9808, 0.0), (0.3827, -0.9239, 0.0), (0.5556, -0.8315, 0.0), (0.7071, -0.7071, 0.0), (0.8315, -0.5556, 0.0), (0.9239, -0.3827, 0.0), (0.9808, -0.1951, 0.0), (1.0, 0.0, 0.0), (0.9808, 0.1951, 0.0), (0.9239, 0.3827, 0.0), (0.8315, 0.5556, 0.0), (0.7071, 0.7071, 0.0), (0.5556, 0.8315, 0.0), (0.3827, 0.9239, 0.0), (0.1951, 0.9808, 0.0)], [(1, 0), (2, 1), (3, 2), (4, 3), (5, 4), (6, 5), (7, 6), (8, 7), (9, 8), (10, 9), (11, 10), (12, 11), (13, 12), (14, 13), (15, 14), (16, 15), (17, 16), (18, 17), (19, 18), (20, 19), (21, 20), (22, 21), (23, 22), (24, 23), (25, 24), (26, 25), (27, 26), (28, 27), (29, 28), (30, 29), (31, 30), (0, 31)], [])
_uv = me_circle.uv_layers.new(name='UVMap')
_uv.uv.foreach_set('vector', [])
me_circle.update()

# ---- objects
ob_light = bpy.data.objects.new('Light', light_light)
ob_camera = bpy.data.objects.new('Camera', cam_camera)
ob_cube_001 = bpy.data.objects.new('Cube.001', me_cube)
ob_circle = bpy.data.objects.new('Circle', me_circle)

# ---- transforms, parenting, visibility, modifiers, constraints
ob_light.location = (4.076, 1.005, 5.904)
ob_light.rotation_euler = (0.6503, 0.05522, 1.866)
ob_light.lock_rotations_4d = False
ob_light.empty_display_type = 'ARROWS'
ob_light.color = (0.0, 0.0, 0.0, 0.0)
ob_light.lineart.crease_threshold = 0.0
ob_camera.location = (7.359, -6.926, 4.958)
ob_camera.rotation_euler = (1.109, 0.0, 0.8149)
ob_camera.lock_rotations_4d = False
ob_camera.empty_display_type = 'ARROWS'
ob_camera.color = (0.0, 0.0, 0.0, 0.0)
ob_camera.display_type = 'WIRE'
ob_camera.lineart.crease_threshold = 0.0
ob_cube_001.location = (0.0, 0.0, 0.0)
ob_cube_001.lock_rotations_4d = False
ob_cube_001.empty_display_type = 'ARROWS'
ob_cube_001.lineart.crease_threshold = 0.0
ob_circle.location = (0.0, 0.0, 0.716)
ob_circle.scale = (0.6927, 0.6927, 0.6927)

# ---- collection membership
col_collection.objects.link(ob_light)
col_collection.objects.link(ob_camera)
col_collection.objects.link(ob_cube_001)
col_collection.objects.link(ob_circle)

# ---- scene / render settings (as saved in the file)
scene.camera = ob_camera
scene.frame_start = 1; scene.frame_end = 250; scene.frame_set(1)
scene.render.engine = 'BLENDER_EEVEE_NEXT'
scene.cycles.sampling_pattern = 'TABULATED_SOBOL'
scene.cycles.use_light_tree = False
scene.view_settings.view_transform = 'Filmic'
bpy.context.view_layer.update()
